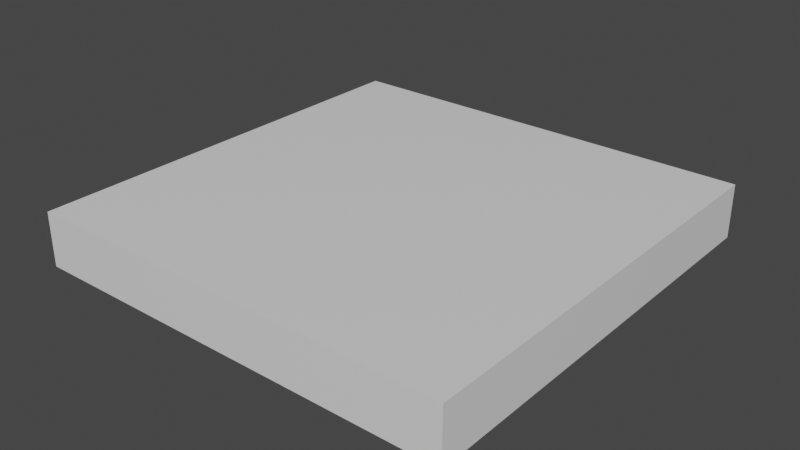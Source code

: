 # Source: SM_square_4x4x0.25.blend  (saved by Blender 2.80.75; exported with 4.5.12 LTS)
import bpy
from mathutils import Matrix  # noqa: F401  (used for matrix-valued properties, if any)

bpy.ops.wm.read_factory_settings(use_empty=True)
scene = bpy.context.scene
scene.name = 'Scene'

# ---- collections
col_collection = bpy.data.collections.new('Collection'); scene.collection.children.link(col_collection)

# ---- materials (node trees are filled in below, after node groups)
mat_material = bpy.data.materials.new('Material')
mat_material.alpha_threshold = 0.0
mat_material.use_transparent_shadow = False
mat_material.line_color = (0.0, 0.0, 0.0, 1.0)

# ---- material node trees
mat_material.use_nodes = True; mat_material.node_tree.nodes.clear()
_N = mat_material.node_tree.nodes; _L = mat_material.node_tree.links
n0 = _N.new('ShaderNodeOutputMaterial'); n0.name = 'Material Output'; n0.location = (300, 300)
n1 = _N.new('ShaderNodeBsdfPrincipled'); n1.name = 'Principled BSDF'; n1.location = (10, 300)
n1.distribution = 'GGX'
n1.subsurface_method = 'BURLEY'
n1.inputs[2].default_value = 0.4
n1.inputs[3].default_value = 1.45
n1.inputs[27].default_value = (0.0, 0.0, 0.0, 1.0)
n1.inputs[28].default_value = 1.0
_L.new(n1.outputs[0], n0.inputs[0])
n0.is_active_output = True

# ---- world
world_world = bpy.data.worlds.new('World'); scene.world = world_world
world_world.use_nodes = True; world_world.node_tree.nodes.clear()
_N = world_world.node_tree.nodes; _L = world_world.node_tree.links
n0 = _N.new('ShaderNodeOutputWorld'); n0.name = 'World Output'; n0.location = (300, 300)
n1 = _N.new('ShaderNodeBackground'); n1.name = 'Background'; n1.location = (10, 300)
n1.inputs[0].default_value = (0.05088, 0.05088, 0.05088, 1.0)
_L.new(n1.outputs[0], n0.inputs[0])
n0.is_active_output = True
world_world.color = (0.05088, 0.05088, 0.05088)
world_world.use_sun_shadow = False
world_world.sun_shadow_jitter_overblur = 0.0

# ---- meshes
me_cube = bpy.data.meshes.new('Cube')
me_cube.from_pydata([(4.0, 4.0, 0.5), (4.0, 4.0, 0.0), (4.0, 0.0, 0.5), (4.0, 0.0, 0.0), (0.0, 4.0, 0.5), (0.0, 4.0, 0.0), (0.0, 0.0, 0.5), (0.0, 0.0, 0.0)], [], [(0, 4, 6, 2), (3, 2, 6, 7), (7, 6, 4, 5), (5, 1, 3, 7), (1, 0, 2, 3), (5, 4, 0, 1)])
_uv = me_cube.uv_layers.new(name='UVMap')
_uv.uv.foreach_set('vector', [0.375, 0.0, 0.625, 0.0, 0.625, 0.25, 0.375, 0.25, 0.375, 0.25, 0.625, 0.25, 0.625, 0.5, 0.375, 0.5, 0.375, 0.5, 0.625, 0.5, 0.625, 0.75, 0.375, 0.75, 0.375, 0.75, 0.625, 0.75, 0.625, 1.0, 0.375, 1.0, 0.125, 0.5, 0.375, 0.5, 0.375, 0.75, 0.125, 0.75, 0.625, 0.5, 0.875, 0.5, 0.875, 0.75, 0.625, 0.75])
me_cube.materials.append(mat_material)
me_cube.use_remesh_preserve_volume = False
me_cube.use_remesh_preserve_attributes = False
me_cube.use_mirror_vertex_groups = False
me_cube.update()

# ---- objects
ob_sm_square_4x4x0_25 = bpy.data.objects.new('SM_square 4x4x0.25', me_cube)

# ---- transforms, parenting, visibility, modifiers, constraints
ob_sm_square_4x4x0_25.location = (0.0, 0.0, 0.0)
ob_sm_square_4x4x0_25.lock_rotations_4d = False
ob_sm_square_4x4x0_25.empty_display_type = 'ARROWS'
ob_sm_square_4x4x0_25.lineart.crease_threshold = 0.0

# ---- collection membership
col_collection.objects.link(ob_sm_square_4x4x0_25)

# ---- scene / render settings (as saved in the file)
scene.frame_start = 1; scene.frame_end = 250; scene.frame_set(1)
scene.render.engine = 'BLENDER_EEVEE_NEXT'
scene.cycles.use_denoising = False
scene.cycles.samples = 128
scene.cycles.sampling_pattern = 'TABULATED_SOBOL'
scene.cycles.use_adaptive_sampling = False
scene.cycles.use_light_tree = False
scene.view_settings.view_transform = 'Filmic'
bpy.context.view_layer.update()

# ---- added for rendering (the .blend has no active camera and no usable light): camera, sun
cam_auto = bpy.data.cameras.new('AutoCamera')
cam_auto.lens = 50.0
cam_auto.sensor_width = 36.0
cam_auto.clip_end = 1000.0
ob_auto_camera = bpy.data.objects.new('AutoCamera', cam_auto)
scene.collection.objects.link(ob_auto_camera)
ob_auto_camera.location = (7.25427, -4.30512, 4.45341)
ob_auto_camera.rotation_euler = (1.09748, -7.21219e-08, 0.694738)
scene.camera = ob_auto_camera
light_auto_sun = bpy.data.lights.new('AutoSun', 'SUN')
light_auto_sun.energy = 3.0
light_auto_sun.angle = 0.0523599
ob_auto_sun = bpy.data.objects.new('AutoSun', light_auto_sun)
scene.collection.objects.link(ob_auto_sun)
ob_auto_sun.rotation_euler = (0.872665, 0.174533, 0.523599)
bpy.context.view_layer.update()
